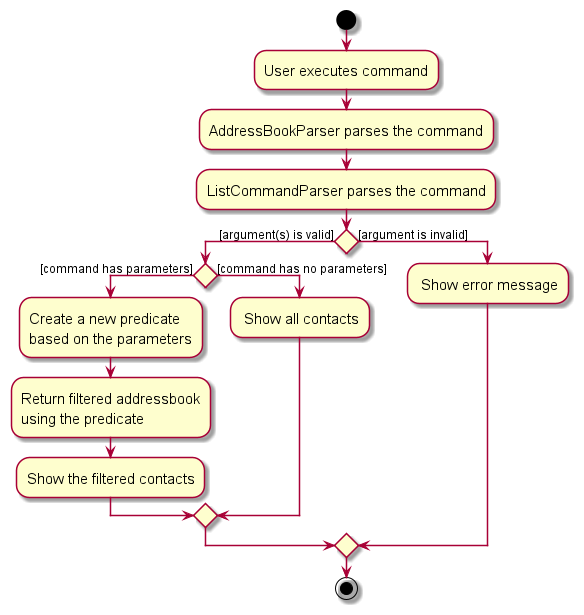

The diagram above was rendered by PlantUML. Its source (embedded in the PNG):
@startuml
skin rose
skinparam ActivityFontSize 15
skinparam ArrowFontSize 12

start
:User executes command;
:AddressBookParser parses the command;
:ListCommandParser parses the command;

'Since the beta syntax does not support placing the condition outside the
'diamond we place it as the true branch instead.

if () then ([argument(s) is valid])
    if () then ([command has parameters])
        :Create a new predicate
        based on the parameters;
        :Return filtered addressbook
        using the predicate;
        :Show the filtered contacts;
    else ([command has no parameters])
        : Show all contacts;
    endif
else ([argument is invalid])
    : Show error message;
endif
stop
@enduml